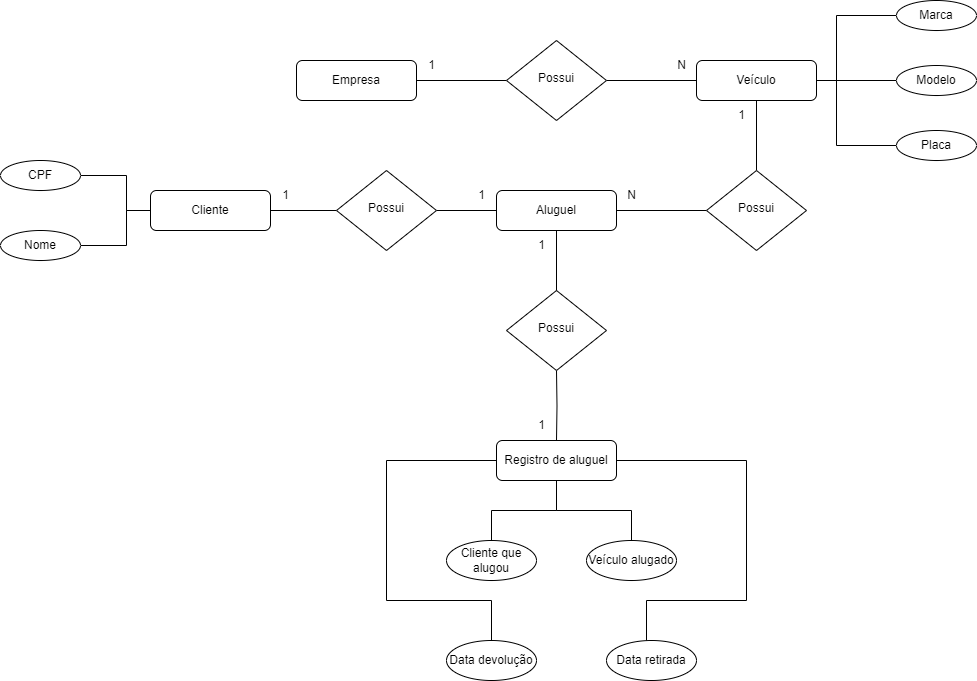

The diagram above was exported from draw.io. Its source (the exported page's mxGraphModel, read from the mxfile embedded in the PNG):
<mxGraphModel dx="1877" dy="581" grid="1" gridSize="10" guides="1" tooltips="1" connect="1" arrows="1" fold="1" page="1" pageScale="1" pageWidth="827" pageHeight="1169" math="0" shadow="0">
  <root>
    <mxCell id="WIyWlLk6GJQsqaUBKTNV-0" />
    <mxCell id="WIyWlLk6GJQsqaUBKTNV-1" parent="WIyWlLk6GJQsqaUBKTNV-0" />
    <mxCell id="WIyWlLk6GJQsqaUBKTNV-2" value="" style="rounded=0;html=1;jettySize=auto;orthogonalLoop=1;fontSize=11;endArrow=none;endFill=0;endSize=8;strokeWidth=1;shadow=0;labelBackgroundColor=none;edgeStyle=orthogonalEdgeStyle;" parent="WIyWlLk6GJQsqaUBKTNV-1" source="WIyWlLk6GJQsqaUBKTNV-3" target="WIyWlLk6GJQsqaUBKTNV-6" edge="1">
      <mxGeometry relative="1" as="geometry" />
    </mxCell>
    <mxCell id="WIyWlLk6GJQsqaUBKTNV-3" value="Empresa" style="rounded=1;whiteSpace=wrap;html=1;fontSize=12;glass=0;strokeWidth=1;shadow=0;" parent="WIyWlLk6GJQsqaUBKTNV-1" vertex="1">
      <mxGeometry x="160" y="80" width="120" height="40" as="geometry" />
    </mxCell>
    <mxCell id="WIyWlLk6GJQsqaUBKTNV-5" value="" style="edgeStyle=orthogonalEdgeStyle;rounded=0;html=1;jettySize=auto;orthogonalLoop=1;fontSize=11;endArrow=none;endFill=0;endSize=8;strokeWidth=1;shadow=0;labelBackgroundColor=none;" parent="WIyWlLk6GJQsqaUBKTNV-1" source="WIyWlLk6GJQsqaUBKTNV-6" target="WIyWlLk6GJQsqaUBKTNV-7" edge="1">
      <mxGeometry y="10" relative="1" as="geometry">
        <mxPoint as="offset" />
      </mxGeometry>
    </mxCell>
    <mxCell id="WIyWlLk6GJQsqaUBKTNV-6" value="Possui" style="rhombus;whiteSpace=wrap;html=1;shadow=0;fontFamily=Helvetica;fontSize=12;align=center;strokeWidth=1;spacing=6;spacingTop=-4;" parent="WIyWlLk6GJQsqaUBKTNV-1" vertex="1">
      <mxGeometry x="370" y="60" width="100" height="80" as="geometry" />
    </mxCell>
    <mxCell id="FeuHwpBXCpEzt_wGE384-6" style="edgeStyle=orthogonalEdgeStyle;rounded=0;orthogonalLoop=1;jettySize=auto;html=1;exitX=1;exitY=0.5;exitDx=0;exitDy=0;entryX=0;entryY=0.5;entryDx=0;entryDy=0;endArrow=none;endFill=0;" parent="WIyWlLk6GJQsqaUBKTNV-1" source="WIyWlLk6GJQsqaUBKTNV-7" target="FeuHwpBXCpEzt_wGE384-3" edge="1">
      <mxGeometry relative="1" as="geometry">
        <Array as="points">
          <mxPoint x="700" y="100" />
          <mxPoint x="700" y="35" />
        </Array>
      </mxGeometry>
    </mxCell>
    <mxCell id="FeuHwpBXCpEzt_wGE384-7" style="edgeStyle=orthogonalEdgeStyle;rounded=0;orthogonalLoop=1;jettySize=auto;html=1;exitX=1;exitY=0.5;exitDx=0;exitDy=0;entryX=0;entryY=0.5;entryDx=0;entryDy=0;endArrow=none;endFill=0;" parent="WIyWlLk6GJQsqaUBKTNV-1" source="WIyWlLk6GJQsqaUBKTNV-7" target="FeuHwpBXCpEzt_wGE384-4" edge="1">
      <mxGeometry relative="1" as="geometry" />
    </mxCell>
    <mxCell id="FeuHwpBXCpEzt_wGE384-8" style="edgeStyle=orthogonalEdgeStyle;rounded=0;orthogonalLoop=1;jettySize=auto;html=1;exitX=1;exitY=0.5;exitDx=0;exitDy=0;entryX=0;entryY=0.5;entryDx=0;entryDy=0;endArrow=none;endFill=0;" parent="WIyWlLk6GJQsqaUBKTNV-1" source="WIyWlLk6GJQsqaUBKTNV-7" target="FeuHwpBXCpEzt_wGE384-5" edge="1">
      <mxGeometry relative="1" as="geometry">
        <Array as="points">
          <mxPoint x="700" y="100" />
          <mxPoint x="700" y="165" />
        </Array>
      </mxGeometry>
    </mxCell>
    <mxCell id="WIyWlLk6GJQsqaUBKTNV-7" value="Veículo" style="rounded=1;whiteSpace=wrap;html=1;fontSize=12;glass=0;strokeWidth=1;shadow=0;" parent="WIyWlLk6GJQsqaUBKTNV-1" vertex="1">
      <mxGeometry x="560" y="80" width="120" height="40" as="geometry" />
    </mxCell>
    <mxCell id="FeuHwpBXCpEzt_wGE384-13" style="edgeStyle=orthogonalEdgeStyle;rounded=0;orthogonalLoop=1;jettySize=auto;html=1;exitX=0;exitY=0.5;exitDx=0;exitDy=0;entryX=1;entryY=0.5;entryDx=0;entryDy=0;endArrow=none;endFill=0;" parent="WIyWlLk6GJQsqaUBKTNV-1" source="WIyWlLk6GJQsqaUBKTNV-12" target="FeuHwpBXCpEzt_wGE384-12" edge="1">
      <mxGeometry relative="1" as="geometry">
        <Array as="points">
          <mxPoint x="-10" y="230" />
          <mxPoint x="-10" y="265" />
        </Array>
      </mxGeometry>
    </mxCell>
    <mxCell id="FeuHwpBXCpEzt_wGE384-14" style="edgeStyle=orthogonalEdgeStyle;rounded=0;orthogonalLoop=1;jettySize=auto;html=1;exitX=0;exitY=0.5;exitDx=0;exitDy=0;entryX=1;entryY=0.5;entryDx=0;entryDy=0;endArrow=none;endFill=0;" parent="WIyWlLk6GJQsqaUBKTNV-1" source="WIyWlLk6GJQsqaUBKTNV-12" target="FeuHwpBXCpEzt_wGE384-11" edge="1">
      <mxGeometry relative="1" as="geometry">
        <Array as="points">
          <mxPoint x="-10" y="230" />
          <mxPoint x="-10" y="195" />
        </Array>
      </mxGeometry>
    </mxCell>
    <mxCell id="WIyWlLk6GJQsqaUBKTNV-12" value="Cliente" style="rounded=1;whiteSpace=wrap;html=1;fontSize=12;glass=0;strokeWidth=1;shadow=0;" parent="WIyWlLk6GJQsqaUBKTNV-1" vertex="1">
      <mxGeometry x="14" y="210" width="120" height="40" as="geometry" />
    </mxCell>
    <mxCell id="FeuHwpBXCpEzt_wGE384-0" value="1" style="text;html=1;align=center;verticalAlign=middle;resizable=0;points=[];autosize=1;strokeColor=none;fillColor=none;" parent="WIyWlLk6GJQsqaUBKTNV-1" vertex="1">
      <mxGeometry x="280" y="70" width="30" height="30" as="geometry" />
    </mxCell>
    <mxCell id="FeuHwpBXCpEzt_wGE384-1" value="N" style="text;html=1;align=center;verticalAlign=middle;resizable=0;points=[];autosize=1;strokeColor=none;fillColor=none;" parent="WIyWlLk6GJQsqaUBKTNV-1" vertex="1">
      <mxGeometry x="530" y="70" width="30" height="30" as="geometry" />
    </mxCell>
    <mxCell id="FeuHwpBXCpEzt_wGE384-3" value="Marca" style="ellipse;whiteSpace=wrap;html=1;" parent="WIyWlLk6GJQsqaUBKTNV-1" vertex="1">
      <mxGeometry x="760" y="20" width="80" height="30" as="geometry" />
    </mxCell>
    <mxCell id="FeuHwpBXCpEzt_wGE384-4" value="Modelo" style="ellipse;whiteSpace=wrap;html=1;" parent="WIyWlLk6GJQsqaUBKTNV-1" vertex="1">
      <mxGeometry x="760" y="85" width="80" height="30" as="geometry" />
    </mxCell>
    <mxCell id="FeuHwpBXCpEzt_wGE384-5" value="Placa" style="ellipse;whiteSpace=wrap;html=1;" parent="WIyWlLk6GJQsqaUBKTNV-1" vertex="1">
      <mxGeometry x="760" y="150" width="80" height="30" as="geometry" />
    </mxCell>
    <mxCell id="FeuHwpBXCpEzt_wGE384-16" style="edgeStyle=orthogonalEdgeStyle;rounded=0;orthogonalLoop=1;jettySize=auto;html=1;entryX=0.5;entryY=1;entryDx=0;entryDy=0;endArrow=none;endFill=0;" parent="WIyWlLk6GJQsqaUBKTNV-1" source="FeuHwpBXCpEzt_wGE384-9" target="WIyWlLk6GJQsqaUBKTNV-7" edge="1">
      <mxGeometry relative="1" as="geometry" />
    </mxCell>
    <mxCell id="kofjEEcGlbt1s-vFFyNx-8" value="" style="edgeStyle=orthogonalEdgeStyle;rounded=0;orthogonalLoop=1;jettySize=auto;html=1;endArrow=none;endFill=0;" parent="WIyWlLk6GJQsqaUBKTNV-1" target="kofjEEcGlbt1s-vFFyNx-0" edge="1">
      <mxGeometry relative="1" as="geometry">
        <mxPoint x="420" y="390" as="sourcePoint" />
      </mxGeometry>
    </mxCell>
    <mxCell id="p-4o7g4pzCvQRRKEGSgu-4" value="" style="edgeStyle=orthogonalEdgeStyle;rounded=0;orthogonalLoop=1;jettySize=auto;html=1;endArrow=none;endFill=0;" parent="WIyWlLk6GJQsqaUBKTNV-1" source="FeuHwpBXCpEzt_wGE384-9" target="p-4o7g4pzCvQRRKEGSgu-1" edge="1">
      <mxGeometry relative="1" as="geometry" />
    </mxCell>
    <mxCell id="FeuHwpBXCpEzt_wGE384-9" value="Possui" style="rhombus;whiteSpace=wrap;html=1;shadow=0;fontFamily=Helvetica;fontSize=12;align=center;strokeWidth=1;spacing=6;spacingTop=-4;" parent="WIyWlLk6GJQsqaUBKTNV-1" vertex="1">
      <mxGeometry x="570" y="190" width="100" height="80" as="geometry" />
    </mxCell>
    <mxCell id="FeuHwpBXCpEzt_wGE384-11" value="CPF" style="ellipse;whiteSpace=wrap;html=1;" parent="WIyWlLk6GJQsqaUBKTNV-1" vertex="1">
      <mxGeometry x="-136" y="180" width="80" height="30" as="geometry" />
    </mxCell>
    <mxCell id="FeuHwpBXCpEzt_wGE384-12" value="Nome" style="ellipse;whiteSpace=wrap;html=1;" parent="WIyWlLk6GJQsqaUBKTNV-1" vertex="1">
      <mxGeometry x="-136" y="250" width="80" height="30" as="geometry" />
    </mxCell>
    <mxCell id="FeuHwpBXCpEzt_wGE384-15" value="1" style="text;html=1;align=center;verticalAlign=middle;resizable=0;points=[];autosize=1;strokeColor=none;fillColor=none;" parent="WIyWlLk6GJQsqaUBKTNV-1" vertex="1">
      <mxGeometry x="134" y="200" width="30" height="30" as="geometry" />
    </mxCell>
    <mxCell id="FeuHwpBXCpEzt_wGE384-17" value="1" style="text;html=1;align=center;verticalAlign=middle;resizable=0;points=[];autosize=1;strokeColor=none;fillColor=none;" parent="WIyWlLk6GJQsqaUBKTNV-1" vertex="1">
      <mxGeometry x="590" y="120" width="30" height="30" as="geometry" />
    </mxCell>
    <mxCell id="kofjEEcGlbt1s-vFFyNx-23" style="edgeStyle=orthogonalEdgeStyle;rounded=0;orthogonalLoop=1;jettySize=auto;html=1;entryX=0.5;entryY=0;entryDx=0;entryDy=0;endArrow=none;endFill=0;" parent="WIyWlLk6GJQsqaUBKTNV-1" source="kofjEEcGlbt1s-vFFyNx-0" target="kofjEEcGlbt1s-vFFyNx-16" edge="1">
      <mxGeometry relative="1" as="geometry" />
    </mxCell>
    <mxCell id="kofjEEcGlbt1s-vFFyNx-24" style="edgeStyle=orthogonalEdgeStyle;rounded=0;orthogonalLoop=1;jettySize=auto;html=1;exitX=0.5;exitY=1;exitDx=0;exitDy=0;entryX=0.5;entryY=0;entryDx=0;entryDy=0;endArrow=none;endFill=0;" parent="WIyWlLk6GJQsqaUBKTNV-1" source="kofjEEcGlbt1s-vFFyNx-0" target="kofjEEcGlbt1s-vFFyNx-20" edge="1">
      <mxGeometry relative="1" as="geometry" />
    </mxCell>
    <mxCell id="kofjEEcGlbt1s-vFFyNx-25" value="" style="edgeStyle=orthogonalEdgeStyle;rounded=0;orthogonalLoop=1;jettySize=auto;html=1;endArrow=none;endFill=0;" parent="WIyWlLk6GJQsqaUBKTNV-1" source="kofjEEcGlbt1s-vFFyNx-0" target="kofjEEcGlbt1s-vFFyNx-19" edge="1">
      <mxGeometry relative="1" as="geometry">
        <Array as="points">
          <mxPoint x="610" y="480" />
          <mxPoint x="610" y="620" />
          <mxPoint x="510" y="620" />
        </Array>
      </mxGeometry>
    </mxCell>
    <mxCell id="kofjEEcGlbt1s-vFFyNx-26" value="" style="edgeStyle=orthogonalEdgeStyle;rounded=0;orthogonalLoop=1;jettySize=auto;html=1;endArrow=none;endFill=0;" parent="WIyWlLk6GJQsqaUBKTNV-1" source="kofjEEcGlbt1s-vFFyNx-0" target="kofjEEcGlbt1s-vFFyNx-21" edge="1">
      <mxGeometry relative="1" as="geometry">
        <Array as="points">
          <mxPoint x="250" y="480" />
          <mxPoint x="250" y="620" />
          <mxPoint x="355" y="620" />
        </Array>
      </mxGeometry>
    </mxCell>
    <mxCell id="kofjEEcGlbt1s-vFFyNx-0" value="Registro de aluguel" style="rounded=1;whiteSpace=wrap;html=1;fontSize=12;glass=0;strokeWidth=1;shadow=0;" parent="WIyWlLk6GJQsqaUBKTNV-1" vertex="1">
      <mxGeometry x="360" y="460" width="120" height="40" as="geometry" />
    </mxCell>
    <mxCell id="kofjEEcGlbt1s-vFFyNx-9" value="1" style="text;html=1;align=center;verticalAlign=middle;resizable=0;points=[];autosize=1;strokeColor=none;fillColor=none;" parent="WIyWlLk6GJQsqaUBKTNV-1" vertex="1">
      <mxGeometry x="390" y="430" width="30" height="30" as="geometry" />
    </mxCell>
    <mxCell id="kofjEEcGlbt1s-vFFyNx-16" value="Cliente que alugou" style="ellipse;whiteSpace=wrap;html=1;" parent="WIyWlLk6GJQsqaUBKTNV-1" vertex="1">
      <mxGeometry x="310" y="560" width="90" height="40" as="geometry" />
    </mxCell>
    <mxCell id="kofjEEcGlbt1s-vFFyNx-19" value="Data retirada" style="ellipse;whiteSpace=wrap;html=1;" parent="WIyWlLk6GJQsqaUBKTNV-1" vertex="1">
      <mxGeometry x="470" y="660" width="90" height="40" as="geometry" />
    </mxCell>
    <mxCell id="kofjEEcGlbt1s-vFFyNx-20" value="Veículo alugado" style="ellipse;whiteSpace=wrap;html=1;" parent="WIyWlLk6GJQsqaUBKTNV-1" vertex="1">
      <mxGeometry x="450" y="560" width="90" height="40" as="geometry" />
    </mxCell>
    <mxCell id="kofjEEcGlbt1s-vFFyNx-21" value="Data devolução" style="ellipse;whiteSpace=wrap;html=1;" parent="WIyWlLk6GJQsqaUBKTNV-1" vertex="1">
      <mxGeometry x="310" y="660" width="90" height="40" as="geometry" />
    </mxCell>
    <mxCell id="kofjEEcGlbt1s-vFFyNx-28" value="Possui" style="rhombus;whiteSpace=wrap;html=1;shadow=0;fontFamily=Helvetica;fontSize=12;align=center;strokeWidth=1;spacing=6;spacingTop=-4;" parent="WIyWlLk6GJQsqaUBKTNV-1" vertex="1">
      <mxGeometry x="370" y="310" width="100" height="80" as="geometry" />
    </mxCell>
    <mxCell id="p-4o7g4pzCvQRRKEGSgu-11" value="" style="edgeStyle=orthogonalEdgeStyle;rounded=0;orthogonalLoop=1;jettySize=auto;html=1;endArrow=none;endFill=0;" parent="WIyWlLk6GJQsqaUBKTNV-1" source="p-4o7g4pzCvQRRKEGSgu-1" target="kofjEEcGlbt1s-vFFyNx-28" edge="1">
      <mxGeometry relative="1" as="geometry" />
    </mxCell>
    <mxCell id="p-4o7g4pzCvQRRKEGSgu-1" value="Aluguel" style="rounded=1;whiteSpace=wrap;html=1;fontSize=12;glass=0;strokeWidth=1;shadow=0;" parent="WIyWlLk6GJQsqaUBKTNV-1" vertex="1">
      <mxGeometry x="360" y="210" width="120" height="40" as="geometry" />
    </mxCell>
    <mxCell id="p-4o7g4pzCvQRRKEGSgu-7" style="edgeStyle=orthogonalEdgeStyle;rounded=0;orthogonalLoop=1;jettySize=auto;html=1;exitX=0;exitY=0.5;exitDx=0;exitDy=0;entryX=1;entryY=0.5;entryDx=0;entryDy=0;endArrow=none;endFill=0;" parent="WIyWlLk6GJQsqaUBKTNV-1" source="p-4o7g4pzCvQRRKEGSgu-5" target="WIyWlLk6GJQsqaUBKTNV-12" edge="1">
      <mxGeometry relative="1" as="geometry" />
    </mxCell>
    <mxCell id="p-4o7g4pzCvQRRKEGSgu-10" value="" style="edgeStyle=orthogonalEdgeStyle;rounded=0;orthogonalLoop=1;jettySize=auto;html=1;endArrow=none;endFill=0;" parent="WIyWlLk6GJQsqaUBKTNV-1" source="p-4o7g4pzCvQRRKEGSgu-5" target="p-4o7g4pzCvQRRKEGSgu-1" edge="1">
      <mxGeometry relative="1" as="geometry" />
    </mxCell>
    <mxCell id="p-4o7g4pzCvQRRKEGSgu-5" value="Possui" style="rhombus;whiteSpace=wrap;html=1;shadow=0;fontFamily=Helvetica;fontSize=12;align=center;strokeWidth=1;spacing=6;spacingTop=-4;" parent="WIyWlLk6GJQsqaUBKTNV-1" vertex="1">
      <mxGeometry x="200" y="190" width="100" height="80" as="geometry" />
    </mxCell>
    <mxCell id="p-4o7g4pzCvQRRKEGSgu-12" value="1" style="text;html=1;align=center;verticalAlign=middle;resizable=0;points=[];autosize=1;strokeColor=none;fillColor=none;" parent="WIyWlLk6GJQsqaUBKTNV-1" vertex="1">
      <mxGeometry x="390" y="250" width="30" height="30" as="geometry" />
    </mxCell>
    <mxCell id="p-4o7g4pzCvQRRKEGSgu-13" value="1" style="text;html=1;align=center;verticalAlign=middle;resizable=0;points=[];autosize=1;strokeColor=none;fillColor=none;" parent="WIyWlLk6GJQsqaUBKTNV-1" vertex="1">
      <mxGeometry x="330" y="200" width="30" height="30" as="geometry" />
    </mxCell>
    <mxCell id="p-4o7g4pzCvQRRKEGSgu-14" value="N" style="text;html=1;align=center;verticalAlign=middle;resizable=0;points=[];autosize=1;strokeColor=none;fillColor=none;" parent="WIyWlLk6GJQsqaUBKTNV-1" vertex="1">
      <mxGeometry x="480" y="200" width="30" height="30" as="geometry" />
    </mxCell>
  </root>
</mxGraphModel>